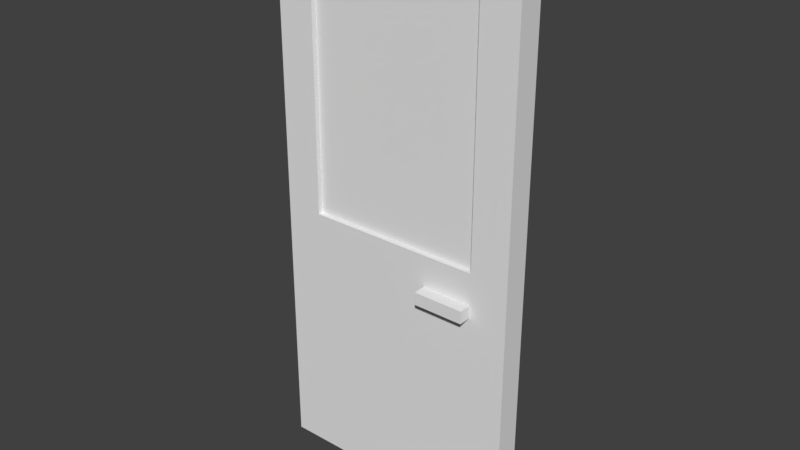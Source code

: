 # Source: door_l.blend  (saved by Blender 2.79.0; exported with 4.5.12 LTS)
import bpy
from mathutils import Matrix  # noqa: F401  (used for matrix-valued properties, if any)

bpy.ops.wm.read_factory_settings(use_empty=True)
scene = bpy.context.scene
scene.name = 'Scene'

# ---- collections
col_collection_1 = bpy.data.collections.new('Collection 1'); scene.collection.children.link(col_collection_1)

# ---- materials (node trees are filled in below, after node groups)
mat_material = bpy.data.materials.new('Material')
mat_material.alpha_threshold = 0.0
mat_material.use_transparent_shadow = False
mat_material.roughness = 0.5
mat_material.line_color = (0.0, 0.0, 0.0, 1.0)
mat_material_011 = bpy.data.materials.new('Material.011')
mat_material_011.alpha_threshold = 0.0
mat_material_011.use_transparent_shadow = False
mat_material_011.roughness = 0.5
mat_material_011.specular_intensity = 0.6237

# ---- material node trees

# ---- world
world_world = bpy.data.worlds.new('World'); scene.world = world_world
world_world.color = (0.05088, 0.05088, 0.05088)
world_world.use_sun_shadow = False
world_world.sun_shadow_jitter_overblur = 0.0
world_world.cycles.sampling_method = 'MANUAL'

# ---- meshes
me_cube_001 = bpy.data.meshes.new('Cube.001')
me_cube_001.from_pydata([(-1.0, -1.0, -1.0), (-1.0, -1.0, 1.0), (-1.0, 1.0, -1.0), (-1.0, 1.0, 1.0), (1.0, -1.0, -1.0), (1.0, -1.0, 1.0), (1.0, 1.0, -1.0), (1.0, 1.0, 1.0)], [], [(0, 1, 3, 2), (2, 3, 7, 6), (6, 7, 5, 4), (4, 5, 1, 0), (2, 6, 4, 0), (7, 3, 1, 5)])
me_cube_001.use_remesh_preserve_volume = False
me_cube_001.use_remesh_preserve_attributes = False
me_cube_001.use_mirror_vertex_groups = False
me_cube_001.update()
me_cube = bpy.data.meshes.new('Cube')
me_cube.from_pydata([(1.0, 1.0, -1.0), (1.0, -1.0, -1.0), (-1.0, -1.0, -1.0), (-1.0, 1.0, -1.0), (1.0, 1.0, 1.0), (1.0, -1.0, 1.0), (-1.0, -1.0, 1.0), (-1.0, 1.0, 1.0), (0.7, 1.0, 0.8636), (0.7, -1.0, 0.8636), (0.7, 1.0, -0.04545), (0.7, -1.0, -0.04545), (-0.7, 1.0, -0.04545), (-0.7, -1.0, -0.04545), (-0.7, 1.0, 0.8636), (-0.7, -1.0, 0.8636), (0.7, -1.0, 0.7)], [], [(0, 1, 2, 3), (4, 7, 6, 5), (0, 4, 5, 1), (1, 5, 16, 11, 13, 2), (2, 6, 7, 3), (4, 0, 10, 8, 14, 7), (10, 11, 16, 9, 8), (7, 14, 12, 10, 0, 3), (13, 12, 14, 15), (2, 13, 15, 9, 16, 5, 6), (12, 13, 11, 10), (8, 9, 15, 14)])
me_cube.materials.append(mat_material)
me_cube.use_remesh_preserve_volume = False
me_cube.use_remesh_preserve_attributes = False
me_cube.use_mirror_vertex_groups = False
me_cube.update()
me_cube_002 = bpy.data.meshes.new('Cube.002')
me_cube_002.from_pydata([(-1.0, -1.0, -1.0), (-1.0, -1.0, 1.0), (-1.0, 1.0, -1.0), (-1.0, 1.0, 1.0), (1.0, -1.0, -1.0), (1.0, -1.0, 1.0), (1.0, 1.0, -1.0), (1.0, 1.0, 1.0)], [], [(0, 1, 3, 2), (2, 3, 7, 6), (6, 7, 5, 4), (4, 5, 1, 0), (2, 6, 4, 0), (7, 3, 1, 5)])
me_cube_002.use_remesh_preserve_volume = False
me_cube_002.use_remesh_preserve_attributes = False
me_cube_002.use_mirror_vertex_groups = False
me_cube_002.update()
me_cube_040 = bpy.data.meshes.new('Cube.040')
me_cube_040.from_pydata([(-1.0, -1.0, -1.0), (-1.0, -1.0, 1.0), (-1.0, 1.0, -1.0), (-1.0, 1.0, 1.0), (1.0, -1.0, -1.0), (1.0, -1.0, 1.0), (1.0, 1.0, -1.0), (1.0, 1.0, 1.0)], [], [(0, 1, 3, 2), (2, 3, 7, 6), (6, 7, 5, 4), (4, 5, 1, 0), (2, 6, 4, 0), (7, 3, 1, 5)])
me_cube_040.materials.append(mat_material_011)
me_cube_040.use_remesh_preserve_volume = False
me_cube_040.use_remesh_preserve_attributes = False
me_cube_040.use_mirror_vertex_groups = False
me_cube_040.update()

# ---- objects
ob_cube_001 = bpy.data.objects.new('Cube.001', me_cube_001)
ob_cube = bpy.data.objects.new('Cube', me_cube)
ob_cube_002 = bpy.data.objects.new('Cube.002', me_cube_002)
ob_cube_019 = bpy.data.objects.new('Cube.019', me_cube_040)

# ---- transforms, parenting, visibility, modifiers, constraints
ob_cube_001.location = (0.25, -0.075, -0.2)
ob_cube_001.scale = (0.1, 0.025, 0.025)
ob_cube_001.lineart.crease_threshold = 0.0
ob_cube.location = (0.0, 0.0, 0.0)
ob_cube.scale = (0.5, 0.05, 1.1)
ob_cube.lock_rotations_4d = False
ob_cube.empty_display_type = 'ARROWS'
ob_cube.lineart.crease_threshold = 0.0
ob_cube_002.location = (0.25, 0.075, -0.2)
ob_cube_002.scale = (0.1, 0.025, 0.025)
ob_cube_002.lineart.crease_threshold = 0.0
ob_cube_019.location = (0.0, 0.0, 0.5)
ob_cube_019.scale = (0.4, 0.03, 0.55)
ob_cube_019.lineart.crease_threshold = 0.0

# ---- collection membership
col_collection_1.objects.link(ob_cube_001)
col_collection_1.objects.link(ob_cube)
col_collection_1.objects.link(ob_cube_002)
col_collection_1.objects.link(ob_cube_019)

# ---- scene / render settings (as saved in the file)
scene.frame_start = 1; scene.frame_end = 250; scene.frame_set(1)
scene.render.engine = 'BLENDER_EEVEE_NEXT'
scene.render.resolution_percentage = 50
scene.render.dither_intensity = 0.0
scene.cycles.use_denoising = False
scene.cycles.samples = 128
scene.cycles.sampling_pattern = 'TABULATED_SOBOL'
scene.cycles.use_adaptive_sampling = False
scene.cycles.use_light_tree = False
scene.cycles.blur_glossy = 0.0
scene.cycles.sample_clamp_indirect = 0.0
scene.view_settings.view_transform = 'Standard'
bpy.context.view_layer.update()

# ---- added for rendering (the .blend has no active camera and no usable light): camera, sun
cam_auto = bpy.data.cameras.new('AutoCamera')
cam_auto.lens = 50.0
cam_auto.sensor_width = 36.0
cam_auto.clip_end = 1000.0
ob_auto_camera = bpy.data.objects.new('AutoCamera', cam_auto)
scene.collection.objects.link(ob_auto_camera)
ob_auto_camera.location = (2.24355, -2.69226, 1.79484)
ob_auto_camera.rotation_euler = (1.09748, -7.21219e-08, 0.694738)
scene.camera = ob_auto_camera
light_auto_sun = bpy.data.lights.new('AutoSun', 'SUN')
light_auto_sun.energy = 3.0
light_auto_sun.angle = 0.0523599
ob_auto_sun = bpy.data.objects.new('AutoSun', light_auto_sun)
scene.collection.objects.link(ob_auto_sun)
ob_auto_sun.rotation_euler = (0.872665, 0.174533, 0.523599)
bpy.context.view_layer.update()
